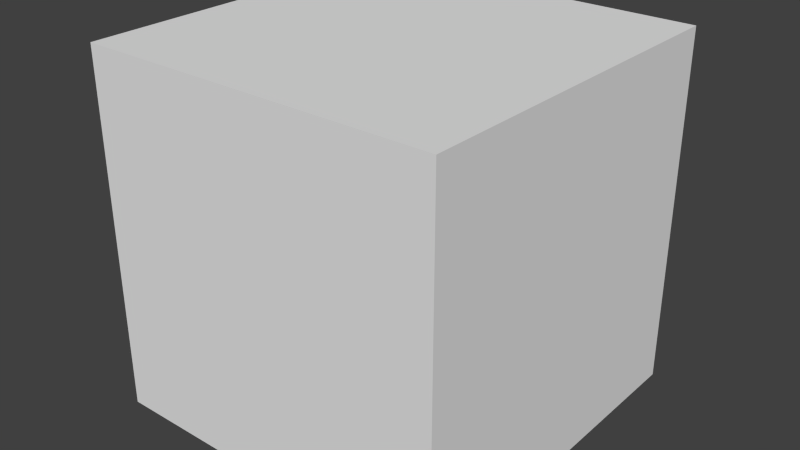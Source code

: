 # Source: untitled.blend  (saved by Blender 2.76.0; exported with 4.5.12 LTS)
import bpy
from mathutils import Matrix  # noqa: F401  (used for matrix-valued properties, if any)

bpy.ops.wm.read_factory_settings(use_empty=True)
scene = bpy.context.scene
scene.name = 'Scene'

# ---- collections
col_collection_1 = bpy.data.collections.new('Collection 1'); scene.collection.children.link(col_collection_1)

# ---- materials (node trees are filled in below, after node groups)
mat_material = bpy.data.materials.new('Material')
mat_material.alpha_threshold = 0.0
mat_material.use_transparent_shadow = False
mat_material.roughness = 0.5
mat_material.line_color = (0.0, 0.0, 0.0, 1.0)

# ---- material node trees

# ---- world
world_world = bpy.data.worlds.new('World'); scene.world = world_world
world_world.color = (0.05088, 0.05088, 0.05088)
world_world.use_sun_shadow = False
world_world.sun_shadow_jitter_overblur = 0.0
world_world.cycles.sampling_method = 'MANUAL'
world_world.cycles.sample_map_resolution = 256

# ---- meshes
me_cube = bpy.data.meshes.new('Cube')
me_cube.from_pydata([(1.0, 1.0, -1.0), (1.0, -1.0, -1.0), (-1.0, -1.0, -1.0), (-1.0, 1.0, -1.0), (1.0, 1.0, 1.0), (1.0, -1.0, 1.0), (-1.0, -1.0, 1.0), (-1.0, 1.0, 1.0)], [], [(0, 1, 2, 3), (4, 7, 6, 5), (0, 4, 5, 1), (1, 5, 6, 2), (2, 6, 7, 3), (4, 0, 3, 7)])
_uv = me_cube.uv_layers.new(name='UVMap')
_uv.uv.foreach_set('vector', [0.25, 0.5, 0.25, 0.25, 0.5, 0.25, 0.5, 0.5, 0.9999, 0.5, 0.75, 0.5, 0.75, 0.25, 0.9999, 0.25, 0.25, 0.5, 8.672e-05, 0.5, 8.659e-05, 0.25, 0.25, 0.25, 0.9999, 8.659e-05, 0.9999, 0.25, 0.75, 0.25, 0.75, 8.665e-05, 0.5, 0.25, 0.75, 0.25, 0.75, 0.5, 0.5, 0.5, 0.9999, 0.5, 0.9999, 0.75, 0.75, 0.75, 0.75, 0.5])
me_cube.materials.append(mat_material)
me_cube.use_remesh_preserve_volume = False
me_cube.use_remesh_preserve_attributes = False
me_cube.use_mirror_vertex_groups = False
me_cube.update()

# ---- objects
ob_cube = bpy.data.objects.new('Cube', me_cube)

# ---- transforms, parenting, visibility, modifiers, constraints
ob_cube.location = (0.0, 0.0, 0.0)
ob_cube.lock_rotations_4d = False
ob_cube.empty_display_type = 'ARROWS'
ob_cube.lineart.crease_threshold = 0.0

# ---- collection membership
col_collection_1.objects.link(ob_cube)

# ---- scene / render settings (as saved in the file)
scene.frame_start = 1; scene.frame_end = 250; scene.frame_set(1)
scene.render.engine = 'BLENDER_EEVEE_NEXT'
scene.render.resolution_percentage = 50
scene.render.dither_intensity = 0.0
scene.cycles.use_denoising = False
scene.cycles.samples = 10
scene.cycles.sampling_pattern = 'TABULATED_SOBOL'
scene.cycles.light_sampling_threshold = 0.0
scene.cycles.use_adaptive_sampling = False
scene.cycles.use_light_tree = False
scene.cycles.blur_glossy = 0.0
scene.cycles.pixel_filter_type = 'GAUSSIAN'
scene.cycles.sample_clamp_indirect = 0.0
scene.view_settings.view_transform = 'Standard'
bpy.context.view_layer.update()

# ---- added for rendering (the .blend has no active camera and no usable light): camera, sun
cam_auto = bpy.data.cameras.new('AutoCamera')
cam_auto.lens = 50.0
cam_auto.sensor_width = 36.0
cam_auto.clip_end = 1000.0
ob_auto_camera = bpy.data.objects.new('AutoCamera', cam_auto)
scene.collection.objects.link(ob_auto_camera)
ob_auto_camera.location = (3.20507, -3.84609, 2.56406)
ob_auto_camera.rotation_euler = (1.09748, -7.21219e-08, 0.694738)
scene.camera = ob_auto_camera
light_auto_sun = bpy.data.lights.new('AutoSun', 'SUN')
light_auto_sun.energy = 3.0
light_auto_sun.angle = 0.0523599
ob_auto_sun = bpy.data.objects.new('AutoSun', light_auto_sun)
scene.collection.objects.link(ob_auto_sun)
ob_auto_sun.rotation_euler = (0.872665, 0.174533, 0.523599)
bpy.context.view_layer.update()
